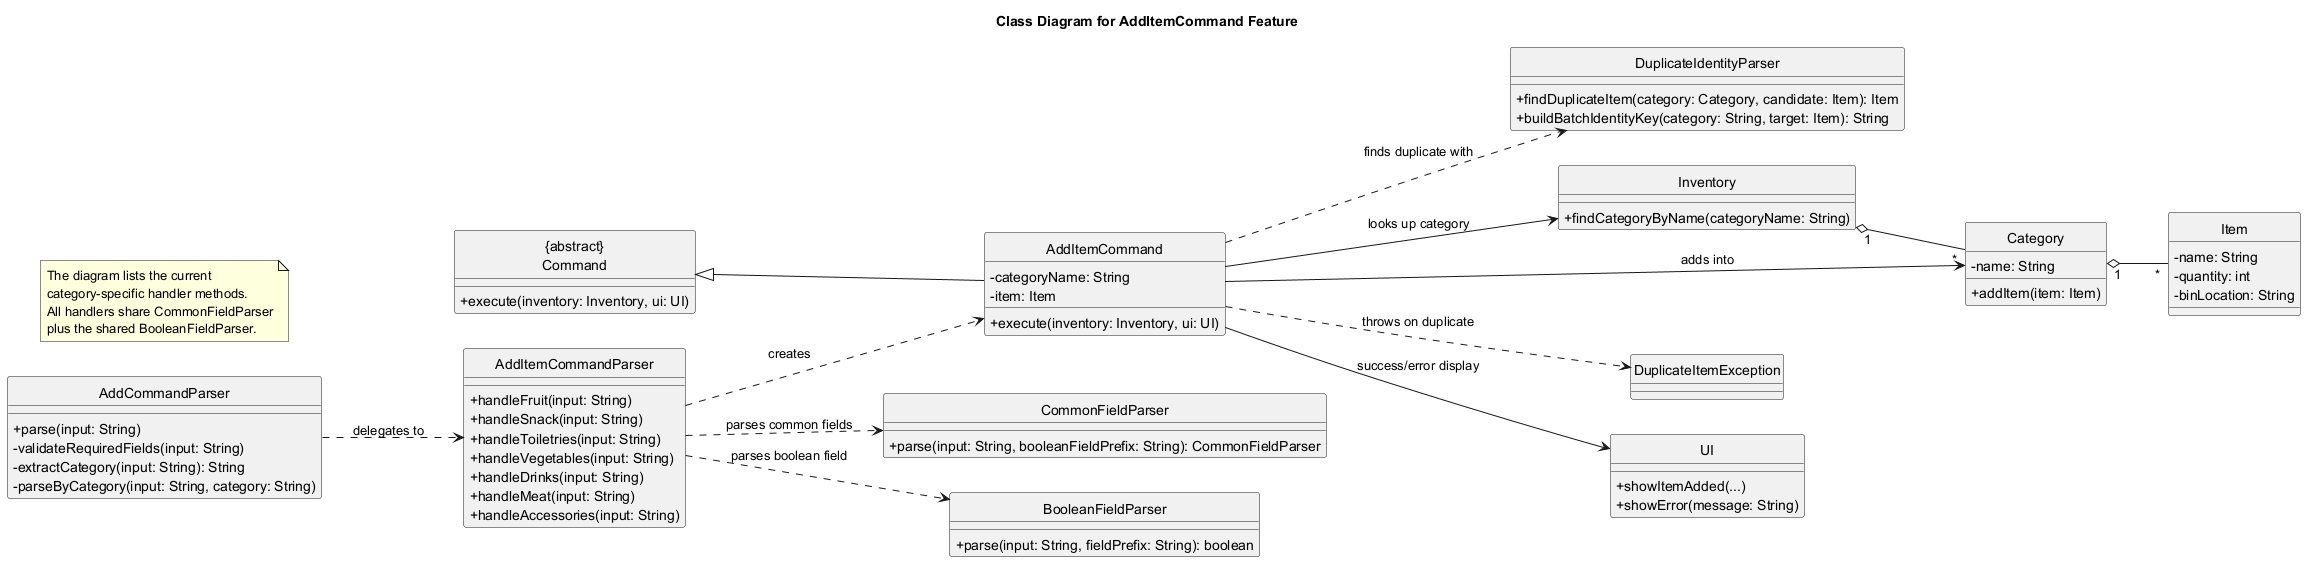

The diagram above was rendered by PlantUML. Its source (embedded in the PNG):
@startuml
title Class Diagram for AddItemCommand Feature
skinparam classAttributeIconSize 0
hide circle
left to right direction

class "{abstract}\nCommand" as Command {
  + execute(inventory: Inventory, ui: UI)
}

class AddCommandParser {
  + parse(input: String)
  - validateRequiredFields(input: String)
  - extractCategory(input: String): String
  - parseByCategory(input: String, category: String)
}

class AddItemCommandParser {
  + handleFruit(input: String)
  + handleSnack(input: String)
  + handleToiletries(input: String)
  + handleVegetables(input: String)
  + handleDrinks(input: String)
  + handleMeat(input: String)
  + handleAccessories(input: String)
}

class CommonFieldParser {
  + parse(input: String, booleanFieldPrefix: String): CommonFieldParser
}

class BooleanFieldParser {
  + parse(input: String, fieldPrefix: String): boolean
}

class AddItemCommand {
  - categoryName: String
  - item: Item
  + execute(inventory: Inventory, ui: UI)
}

class DuplicateIdentityParser {
  + findDuplicateItem(category: Category, candidate: Item): Item
  + buildBatchIdentityKey(category: String, target: Item): String
}

class Inventory {
  + findCategoryByName(categoryName: String)
}

class Category {
  - name: String
  + addItem(item: Item)
}

class Item {
  - name: String
  - quantity: int
  - binLocation: String
}

class DuplicateItemException

class UI {
  + showItemAdded(...)
  + showError(message: String)
}

note as N1
  The diagram lists the current
  category-specific handler methods.
  All handlers share CommonFieldParser
  plus the shared BooleanFieldParser.
end note

Command <|-- AddItemCommand
AddCommandParser ..> AddItemCommandParser : delegates to
AddItemCommandParser ..> CommonFieldParser : parses common fields
AddItemCommandParser ..> BooleanFieldParser : parses boolean field
AddItemCommandParser ..> AddItemCommand : creates
AddItemCommand --> Inventory : looks up category
AddItemCommand --> Category : adds into
AddItemCommand ..> DuplicateIdentityParser : finds duplicate with
AddItemCommand ..> DuplicateItemException : throws on duplicate
AddItemCommand --> UI : success/error display
Inventory "1" o-- "*" Category
Category "1" o-- "*" Item
@enduml